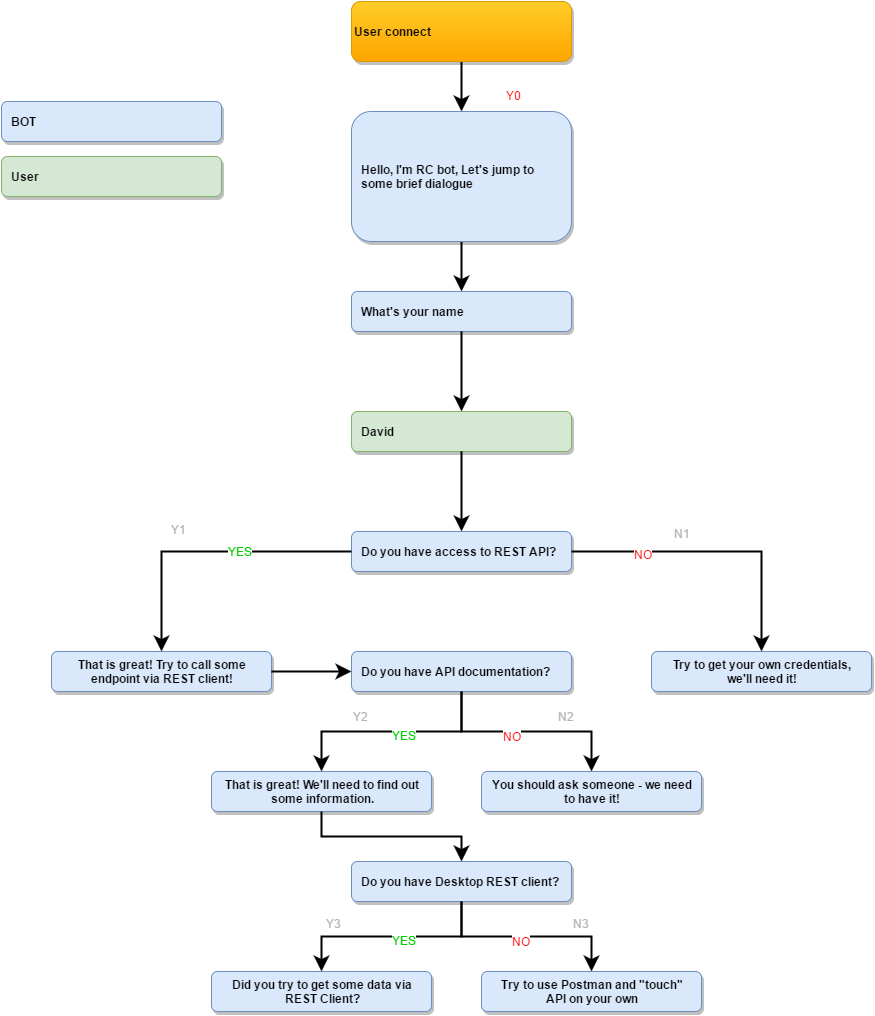

The diagram above was exported from draw.io. Its source (the exported page's mxGraphModel, read from the mxfile embedded in the PNG):
<mxGraphModel dx="2665" dy="4286" grid="1" gridSize="10" guides="1" tooltips="1" connect="1" arrows="1" fold="1" page="1" pageScale="1.5" pageWidth="826" pageHeight="1169" background="#ffffff" math="0" shadow="0">
  <root>
    <mxCell id="0" style=";html=1;" />
    <mxCell id="1" style=";html=1;" parent="0" />
    <mxCell id="866820220c06252-10" style="edgeStyle=orthogonalEdgeStyle;rounded=0;html=1;exitX=0.5;exitY=1;entryX=0.5;entryY=0;startSize=10;endSize=10;jettySize=auto;orthogonalLoop=1;strokeWidth=2;" edge="1" parent="1" source="13870ccb03d4f49a-21" target="434898a10b61d9ff-1">
      <mxGeometry relative="1" as="geometry" />
    </mxCell>
    <mxCell id="13870ccb03d4f49a-21" value="User connect" style="rounded=1;shadow=1;fontStyle=1;html=1;plain-orange;align=left;" vertex="1" parent="1">
      <mxGeometry x="-810" y="-3400" width="220" height="60" as="geometry" />
    </mxCell>
    <mxCell id="866820220c06252-12" style="edgeStyle=orthogonalEdgeStyle;rounded=0;html=1;exitX=0.5;exitY=1;entryX=0.5;entryY=0;startSize=10;endSize=10;jettySize=auto;orthogonalLoop=1;strokeWidth=2;" edge="1" parent="1" source="434898a10b61d9ff-1" target="866820220c06252-5">
      <mxGeometry relative="1" as="geometry" />
    </mxCell>
    <mxCell id="434898a10b61d9ff-1" value="&lt;div&gt;Hello, I'm RC bot, Let's jump to some brief dialogue&lt;/div&gt;" style="rounded=1;shadow=1;fontStyle=1;html=1;whiteSpace=wrap;spacingLeft=0;spacing=9;align=left;fillColor=#dae8fc;strokeColor=#6c8ebf;" vertex="1" parent="1">
      <mxGeometry x="-810" y="-3290" width="220" height="130" as="geometry" />
    </mxCell>
    <mxCell id="866820220c06252-5" value="&lt;div style=&quot;text-align: center&quot;&gt;&lt;div id=&quot;781794493&quot;&gt;&lt;div dir=&quot;auto&quot;&gt;&lt;div id=&quot;781794493&quot;&gt;&lt;div dir=&quot;auto&quot;&gt;What's your name&lt;/div&gt;&lt;/div&gt;&lt;/div&gt;&lt;/div&gt;&lt;/div&gt;" style="rounded=1;shadow=1;fontStyle=1;html=1;whiteSpace=wrap;spacingLeft=0;spacing=9;align=left;fillColor=#dae8fc;strokeColor=#6c8ebf;" vertex="1" parent="1">
      <mxGeometry x="-810" y="-3110" width="220" height="40" as="geometry" />
    </mxCell>
    <mxCell id="32b4d85ec823d07a-1" value="&lt;div style=&quot;text-align: center&quot;&gt;&lt;div id=&quot;781794493&quot;&gt;&lt;div dir=&quot;auto&quot;&gt;&lt;div id=&quot;781794493&quot;&gt;&lt;div dir=&quot;auto&quot;&gt;David&lt;/div&gt;&lt;/div&gt;&lt;/div&gt;&lt;/div&gt;&lt;/div&gt;" style="rounded=1;shadow=1;fontStyle=1;html=1;whiteSpace=wrap;spacingLeft=0;spacing=9;align=left;fillColor=#d5e8d4;strokeColor=#82b366;" vertex="1" parent="1">
      <mxGeometry x="-810" y="-2990" width="220" height="40" as="geometry" />
    </mxCell>
    <mxCell id="32b4d85ec823d07a-2" value="" style="edgeStyle=orthogonalEdgeStyle;rounded=0;html=1;startSize=10;endSize=10;jettySize=auto;orthogonalLoop=1;strokeWidth=2;" edge="1" parent="1" source="866820220c06252-5" target="32b4d85ec823d07a-1">
      <mxGeometry relative="1" as="geometry" />
    </mxCell>
    <mxCell id="32b4d85ec823d07a-3" value="&lt;div style=&quot;text-align: center&quot;&gt;&lt;div id=&quot;781794493&quot;&gt;&lt;div dir=&quot;auto&quot;&gt;&lt;div id=&quot;781794493&quot;&gt;&lt;div dir=&quot;auto&quot;&gt;&lt;div id=&quot;781794627&quot;&gt;&lt;div dir=&quot;auto&quot;&gt;Do you have access to REST API?&lt;/div&gt;&lt;/div&gt;&lt;/div&gt;&lt;/div&gt;&lt;/div&gt;&lt;/div&gt;&lt;/div&gt;" style="rounded=1;shadow=1;fontStyle=1;html=1;whiteSpace=wrap;spacingLeft=0;spacing=9;align=left;fillColor=#dae8fc;strokeColor=#6c8ebf;" vertex="1" parent="1">
      <mxGeometry x="-810" y="-2870" width="220" height="40" as="geometry" />
    </mxCell>
    <mxCell id="32b4d85ec823d07a-4" value="" style="edgeStyle=orthogonalEdgeStyle;rounded=0;html=1;startSize=10;endSize=10;jettySize=auto;orthogonalLoop=1;strokeWidth=2;" edge="1" parent="1" source="32b4d85ec823d07a-1" target="32b4d85ec823d07a-3">
      <mxGeometry relative="1" as="geometry" />
    </mxCell>
    <mxCell id="32b4d85ec823d07a-13" value="&lt;div style=&quot;text-align: center&quot;&gt;&lt;div id=&quot;781794493&quot;&gt;&lt;div dir=&quot;auto&quot;&gt;&lt;div id=&quot;781794493&quot;&gt;&lt;div dir=&quot;auto&quot;&gt;&lt;div id=&quot;781794627&quot;&gt;&lt;div dir=&quot;auto&quot;&gt;&lt;div dir=&quot;auto&quot;&gt;Try to get your own credentials, we'll need it!&lt;/div&gt;&lt;/div&gt;&lt;/div&gt;&lt;/div&gt;&lt;/div&gt;&lt;/div&gt;&lt;/div&gt;&lt;/div&gt;" style="rounded=1;shadow=1;fontStyle=1;html=1;whiteSpace=wrap;spacingLeft=0;spacing=9;align=left;fillColor=#dae8fc;strokeColor=#6c8ebf;" vertex="1" parent="1">
      <mxGeometry x="-510" y="-2750" width="220" height="40" as="geometry" />
    </mxCell>
    <mxCell id="32b4d85ec823d07a-11" value="&lt;div style=&quot;text-align: center&quot;&gt;&lt;div id=&quot;781794493&quot;&gt;&lt;div dir=&quot;auto&quot;&gt;&lt;div id=&quot;781794493&quot;&gt;&lt;div dir=&quot;auto&quot;&gt;&lt;div id=&quot;781794627&quot;&gt;&lt;div dir=&quot;auto&quot;&gt;That is great! Try to call some endpoint via&amp;nbsp;REST client!&lt;/div&gt;&lt;/div&gt;&lt;/div&gt;&lt;/div&gt;&lt;/div&gt;&lt;/div&gt;&lt;/div&gt;" style="rounded=1;shadow=1;fontStyle=1;html=1;whiteSpace=wrap;spacingLeft=0;spacing=9;align=left;fillColor=#dae8fc;strokeColor=#6c8ebf;" vertex="1" parent="1">
      <mxGeometry x="-1110" y="-2750" width="220" height="40" as="geometry" />
    </mxCell>
    <mxCell id="32b4d85ec823d07a-15" value="&lt;div style=&quot;text-align: center&quot;&gt;&lt;div id=&quot;781794493&quot;&gt;&lt;div dir=&quot;auto&quot;&gt;&lt;div id=&quot;781794493&quot;&gt;&lt;div dir=&quot;auto&quot;&gt;&lt;div id=&quot;781794627&quot;&gt;&lt;div dir=&quot;auto&quot;&gt;&lt;div id=&quot;781794731&quot;&gt;&lt;div dir=&quot;auto&quot;&gt;Do you have API documentation?&lt;/div&gt;&lt;/div&gt;&lt;/div&gt;&lt;/div&gt;&lt;/div&gt;&lt;/div&gt;&lt;/div&gt;&lt;/div&gt;&lt;/div&gt;" style="rounded=1;shadow=1;fontStyle=1;html=1;whiteSpace=wrap;spacingLeft=0;spacing=9;align=left;fillColor=#dae8fc;strokeColor=#6c8ebf;" vertex="1" parent="1">
      <mxGeometry x="-810" y="-2750" width="220" height="40" as="geometry" />
    </mxCell>
    <mxCell id="32b4d85ec823d07a-16" value="" style="edgeStyle=orthogonalEdgeStyle;rounded=0;html=1;startSize=10;endSize=10;jettySize=auto;orthogonalLoop=1;strokeWidth=2;" edge="1" parent="1" source="32b4d85ec823d07a-11" target="32b4d85ec823d07a-15">
      <mxGeometry relative="1" as="geometry" />
    </mxCell>
    <mxCell id="32b4d85ec823d07a-18" value="&lt;div style=&quot;text-align: center&quot;&gt;&lt;div id=&quot;781794493&quot;&gt;&lt;div dir=&quot;auto&quot;&gt;&lt;div id=&quot;781794493&quot;&gt;&lt;div dir=&quot;auto&quot;&gt;&lt;div id=&quot;781794627&quot;&gt;&lt;div dir=&quot;auto&quot;&gt;That is great! We'll need to find out some&amp;nbsp;information.&lt;br&gt;&lt;/div&gt;&lt;/div&gt;&lt;/div&gt;&lt;/div&gt;&lt;/div&gt;&lt;/div&gt;&lt;/div&gt;" style="rounded=1;shadow=1;fontStyle=1;html=1;whiteSpace=wrap;spacingLeft=0;spacing=9;align=left;fillColor=#dae8fc;strokeColor=#6c8ebf;" vertex="1" parent="1">
      <mxGeometry x="-950" y="-2630" width="220" height="40" as="geometry" />
    </mxCell>
    <mxCell id="32b4d85ec823d07a-19" value="" style="edgeStyle=orthogonalEdgeStyle;rounded=0;html=1;startSize=10;endSize=10;jettySize=auto;orthogonalLoop=1;strokeWidth=2;" edge="1" parent="1" source="32b4d85ec823d07a-15" target="32b4d85ec823d07a-18">
      <mxGeometry relative="1" as="geometry" />
    </mxCell>
    <mxCell id="32b4d85ec823d07a-22" value="YES" style="text;html=1;resizable=0;points=[];align=center;verticalAlign=middle;labelBackgroundColor=#ffffff;fontColor=#00CC00;" vertex="1" connectable="0" parent="32b4d85ec823d07a-19">
      <mxGeometry x="-0.1091" y="3" relative="1" as="geometry">
        <mxPoint as="offset" />
      </mxGeometry>
    </mxCell>
    <mxCell id="32b4d85ec823d07a-20" value="&lt;div style=&quot;text-align: center&quot;&gt;&lt;div id=&quot;781794493&quot;&gt;&lt;div dir=&quot;auto&quot;&gt;&lt;div id=&quot;781794493&quot;&gt;&lt;div dir=&quot;auto&quot;&gt;&lt;div id=&quot;781794627&quot;&gt;&lt;div dir=&quot;auto&quot;&gt;&lt;div dir=&quot;auto&quot;&gt;You should ask someone - we need to have it!&lt;/div&gt;&lt;/div&gt;&lt;/div&gt;&lt;/div&gt;&lt;/div&gt;&lt;/div&gt;&lt;/div&gt;&lt;/div&gt;" style="rounded=1;shadow=1;fontStyle=1;html=1;whiteSpace=wrap;spacingLeft=0;spacing=9;align=left;fillColor=#dae8fc;strokeColor=#6c8ebf;" vertex="1" parent="1">
      <mxGeometry x="-680" y="-2630" width="220" height="40" as="geometry" />
    </mxCell>
    <mxCell id="32b4d85ec823d07a-21" style="edgeStyle=orthogonalEdgeStyle;rounded=0;html=1;exitX=0.5;exitY=1;entryX=0.5;entryY=0;startSize=10;endSize=10;jettySize=auto;orthogonalLoop=1;strokeWidth=2;" edge="1" parent="1" source="32b4d85ec823d07a-15" target="32b4d85ec823d07a-20">
      <mxGeometry relative="1" as="geometry" />
    </mxCell>
    <mxCell id="32b4d85ec823d07a-23" value="NO" style="text;html=1;resizable=0;points=[];align=center;verticalAlign=middle;labelBackgroundColor=#ffffff;fontColor=#FF0000;" vertex="1" connectable="0" parent="32b4d85ec823d07a-21">
      <mxGeometry x="-0.1429" y="-4" relative="1" as="geometry">
        <mxPoint as="offset" />
      </mxGeometry>
    </mxCell>
    <mxCell id="32b4d85ec823d07a-25" style="edgeStyle=orthogonalEdgeStyle;rounded=0;html=1;exitX=0;exitY=0.5;entryX=0.5;entryY=0;startSize=10;endSize=10;jettySize=auto;orthogonalLoop=1;strokeWidth=2;" edge="1" parent="1" source="32b4d85ec823d07a-3" target="32b4d85ec823d07a-11">
      <mxGeometry relative="1" as="geometry" />
    </mxCell>
    <mxCell id="32b4d85ec823d07a-26" value="YES" style="text;html=1;resizable=0;points=[];align=center;verticalAlign=middle;labelBackgroundColor=#ffffff;fontColor=#00CC00;" vertex="1" connectable="0" parent="32b4d85ec823d07a-25">
      <mxGeometry x="-0.2276" y="-1" relative="1" as="geometry">
        <mxPoint as="offset" />
      </mxGeometry>
    </mxCell>
    <mxCell id="32b4d85ec823d07a-27" style="edgeStyle=orthogonalEdgeStyle;rounded=0;html=1;exitX=1;exitY=0.5;entryX=0.5;entryY=0;startSize=10;endSize=10;jettySize=auto;orthogonalLoop=1;strokeWidth=2;" edge="1" parent="1" source="32b4d85ec823d07a-3" target="32b4d85ec823d07a-13">
      <mxGeometry relative="1" as="geometry" />
    </mxCell>
    <mxCell id="32b4d85ec823d07a-28" value="NO" style="text;html=1;resizable=0;points=[];align=center;verticalAlign=middle;labelBackgroundColor=#ffffff;fontColor=#FF0000;" vertex="1" connectable="0" parent="32b4d85ec823d07a-27">
      <mxGeometry x="-0.5103" y="-2" relative="1" as="geometry">
        <mxPoint as="offset" />
      </mxGeometry>
    </mxCell>
    <mxCell id="32b4d85ec823d07a-29" value="&lt;div style=&quot;text-align: center&quot;&gt;&lt;div id=&quot;781794493&quot;&gt;&lt;div dir=&quot;auto&quot;&gt;&lt;div id=&quot;781794493&quot;&gt;&lt;div dir=&quot;auto&quot;&gt;&lt;div id=&quot;781794627&quot;&gt;&lt;div dir=&quot;auto&quot;&gt;&lt;div id=&quot;781794731&quot;&gt;&lt;div dir=&quot;auto&quot;&gt;&lt;div id=&quot;781795059&quot;&gt;&lt;div dir=&quot;auto&quot;&gt;Do you have Desktop REST client?&lt;/div&gt;&lt;/div&gt;&lt;/div&gt;&lt;/div&gt;&lt;/div&gt;&lt;/div&gt;&lt;/div&gt;&lt;/div&gt;&lt;/div&gt;&lt;/div&gt;&lt;/div&gt;" style="rounded=1;shadow=1;fontStyle=1;html=1;whiteSpace=wrap;spacingLeft=0;spacing=9;align=left;fillColor=#dae8fc;strokeColor=#6c8ebf;" vertex="1" parent="1">
      <mxGeometry x="-810" y="-2540" width="220" height="40" as="geometry" />
    </mxCell>
    <mxCell id="32b4d85ec823d07a-31" style="edgeStyle=orthogonalEdgeStyle;rounded=0;html=1;exitX=0.5;exitY=1;entryX=0.5;entryY=0;startSize=10;endSize=10;jettySize=auto;orthogonalLoop=1;strokeWidth=2;" edge="1" parent="1" source="32b4d85ec823d07a-18" target="32b4d85ec823d07a-29">
      <mxGeometry relative="1" as="geometry" />
    </mxCell>
    <mxCell id="32b4d85ec823d07a-33" value="&lt;div style=&quot;text-align: center&quot;&gt;&lt;div id=&quot;781794493&quot;&gt;&lt;div dir=&quot;auto&quot;&gt;&lt;div id=&quot;781794493&quot;&gt;&lt;div dir=&quot;auto&quot;&gt;&lt;div id=&quot;781794627&quot;&gt;&lt;div dir=&quot;auto&quot;&gt;&lt;div id=&quot;781794731&quot;&gt;&lt;div dir=&quot;auto&quot;&gt;&lt;div id=&quot;781795059&quot;&gt;&lt;div dir=&quot;auto&quot;&gt;&lt;div dir=&quot;auto&quot;&gt;Did you try to get some data via REST Client?&lt;/div&gt;&lt;/div&gt;&lt;/div&gt;&lt;/div&gt;&lt;/div&gt;&lt;/div&gt;&lt;/div&gt;&lt;/div&gt;&lt;/div&gt;&lt;/div&gt;&lt;/div&gt;&lt;/div&gt;" style="rounded=1;shadow=1;fontStyle=1;html=1;whiteSpace=wrap;spacingLeft=0;spacing=9;align=left;fillColor=#dae8fc;strokeColor=#6c8ebf;" vertex="1" parent="1">
      <mxGeometry x="-950" y="-2430" width="220" height="40" as="geometry" />
    </mxCell>
    <mxCell id="32b4d85ec823d07a-34" value="" style="edgeStyle=orthogonalEdgeStyle;rounded=0;html=1;startSize=10;endSize=10;jettySize=auto;orthogonalLoop=1;strokeWidth=2;" edge="1" parent="1" source="32b4d85ec823d07a-29" target="32b4d85ec823d07a-33">
      <mxGeometry relative="1" as="geometry" />
    </mxCell>
    <mxCell id="32b4d85ec823d07a-37" value="YES" style="text;html=1;resizable=0;points=[];align=center;verticalAlign=middle;labelBackgroundColor=#ffffff;fontColor=#00CC00;" vertex="1" connectable="0" parent="32b4d85ec823d07a-34">
      <mxGeometry x="-0.1143" y="3" relative="1" as="geometry">
        <mxPoint as="offset" />
      </mxGeometry>
    </mxCell>
    <mxCell id="32b4d85ec823d07a-35" value="&lt;div style=&quot;text-align: center&quot;&gt;&lt;div id=&quot;781794493&quot;&gt;&lt;div dir=&quot;auto&quot;&gt;&lt;div id=&quot;781794493&quot;&gt;&lt;div dir=&quot;auto&quot;&gt;&lt;div id=&quot;781794627&quot;&gt;&lt;div dir=&quot;auto&quot;&gt;&lt;div id=&quot;781794731&quot;&gt;&lt;div dir=&quot;auto&quot;&gt;&lt;div id=&quot;781795059&quot;&gt;&lt;div dir=&quot;auto&quot;&gt;Try to use Postman and &quot;touch&quot; API on your&amp;nbsp;own&lt;/div&gt;&lt;/div&gt;&lt;/div&gt;&lt;/div&gt;&lt;/div&gt;&lt;/div&gt;&lt;/div&gt;&lt;/div&gt;&lt;/div&gt;&lt;/div&gt;&lt;/div&gt;" style="rounded=1;shadow=1;fontStyle=1;html=1;whiteSpace=wrap;spacingLeft=0;spacing=9;align=left;fillColor=#dae8fc;strokeColor=#6c8ebf;" vertex="1" parent="1">
      <mxGeometry x="-680" y="-2430" width="220" height="40" as="geometry" />
    </mxCell>
    <mxCell id="32b4d85ec823d07a-36" style="edgeStyle=orthogonalEdgeStyle;rounded=0;html=1;exitX=0.5;exitY=1;entryX=0.5;entryY=0;startSize=10;endSize=10;jettySize=auto;orthogonalLoop=1;strokeWidth=2;" edge="1" parent="1" source="32b4d85ec823d07a-29" target="32b4d85ec823d07a-35">
      <mxGeometry relative="1" as="geometry" />
    </mxCell>
    <mxCell id="32b4d85ec823d07a-38" value="NO" style="text;html=1;resizable=0;points=[];align=center;verticalAlign=middle;labelBackgroundColor=#ffffff;fontColor=#FF0000;" vertex="1" connectable="0" parent="32b4d85ec823d07a-36">
      <mxGeometry x="-0.06" y="-4" relative="1" as="geometry">
        <mxPoint as="offset" />
      </mxGeometry>
    </mxCell>
    <mxCell id="fb2d89d6b78fc07-1" value="&lt;div style=&quot;text-align: center&quot;&gt;&lt;div id=&quot;781794493&quot;&gt;&lt;div dir=&quot;auto&quot;&gt;&lt;div id=&quot;781794493&quot;&gt;&lt;div dir=&quot;auto&quot;&gt;BOT&lt;/div&gt;&lt;/div&gt;&lt;/div&gt;&lt;/div&gt;&lt;/div&gt;" style="rounded=1;shadow=1;fontStyle=1;html=1;whiteSpace=wrap;spacingLeft=0;spacing=9;align=left;fillColor=#dae8fc;strokeColor=#6c8ebf;" vertex="1" parent="1">
      <mxGeometry x="-1160" y="-3300" width="220" height="40" as="geometry" />
    </mxCell>
    <mxCell id="fb2d89d6b78fc07-2" value="&lt;div style=&quot;text-align: center&quot;&gt;&lt;div id=&quot;781794493&quot;&gt;&lt;div dir=&quot;auto&quot;&gt;&lt;div id=&quot;781794493&quot;&gt;&lt;div dir=&quot;auto&quot;&gt;User&lt;/div&gt;&lt;/div&gt;&lt;/div&gt;&lt;/div&gt;&lt;/div&gt;" style="rounded=1;shadow=1;fontStyle=1;html=1;whiteSpace=wrap;spacingLeft=0;spacing=9;align=left;fillColor=#d5e8d4;strokeColor=#82b366;" vertex="1" parent="1">
      <mxGeometry x="-1160" y="-3245" width="220" height="40" as="geometry" />
    </mxCell>
    <mxCell id="2cbdccf90e58b32d-1" value="Y1" style="text;html=1;resizable=0;points=[];autosize=1;align=left;verticalAlign=top;spacingTop=-4;fontColor=#B3B3B3;" vertex="1" parent="1">
      <mxGeometry x="-992" y="-2881" width="30" height="20" as="geometry" />
    </mxCell>
    <mxCell id="2cbdccf90e58b32d-2" value="N1" style="text;html=1;resizable=0;points=[];autosize=1;align=left;verticalAlign=top;spacingTop=-4;fontColor=#B3B3B3;" vertex="1" parent="1">
      <mxGeometry x="-489" y="-2877" width="30" height="20" as="geometry" />
    </mxCell>
    <mxCell id="2cbdccf90e58b32d-3" value="Y2" style="text;html=1;resizable=0;points=[];autosize=1;align=left;verticalAlign=top;spacingTop=-4;fontColor=#B3B3B3;" vertex="1" parent="1">
      <mxGeometry x="-810" y="-2694" width="30" height="20" as="geometry" />
    </mxCell>
    <mxCell id="2cbdccf90e58b32d-4" value="N2" style="text;html=1;resizable=0;points=[];autosize=1;align=left;verticalAlign=top;spacingTop=-4;fontColor=#B3B3B3;" vertex="1" parent="1">
      <mxGeometry x="-605" y="-2694" width="30" height="20" as="geometry" />
    </mxCell>
    <mxCell id="2cbdccf90e58b32d-5" value="Y3" style="text;html=1;resizable=0;points=[];autosize=1;align=left;verticalAlign=top;spacingTop=-4;fontColor=#B3B3B3;" vertex="1" parent="1">
      <mxGeometry x="-837" y="-2487" width="30" height="20" as="geometry" />
    </mxCell>
    <mxCell id="2cbdccf90e58b32d-6" value="N3" style="text;html=1;resizable=0;points=[];autosize=1;align=left;verticalAlign=top;spacingTop=-4;fontColor=#B3B3B3;" vertex="1" parent="1">
      <mxGeometry x="-590" y="-2487" width="30" height="20" as="geometry" />
    </mxCell>
    <mxCell id="2cbdccf90e58b32d-7" value="Y0" style="text;html=1;resizable=0;points=[];autosize=1;align=left;verticalAlign=top;spacingTop=-4;fontColor=#FF0000;" vertex="1" parent="1">
      <mxGeometry x="-657" y="-3315" width="30" height="20" as="geometry" />
    </mxCell>
  </root>
</mxGraphModel>